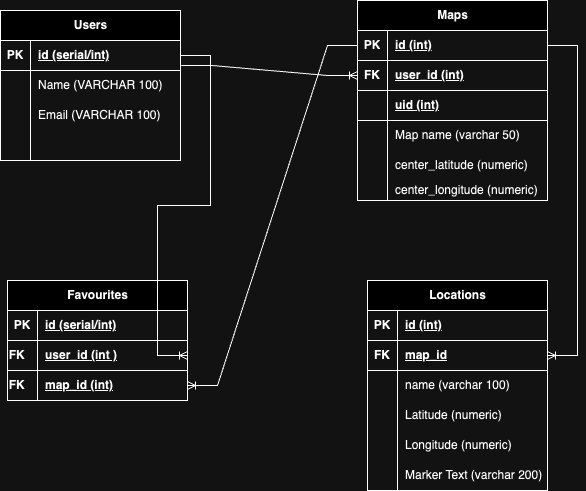

The diagram above was exported from draw.io. Its source (the exported page's mxGraphModel, read from the mxfile embedded in the PNG):
<mxGraphModel dx="676" dy="419" grid="1" gridSize="10" guides="1" tooltips="1" connect="1" arrows="1" fold="1" page="1" pageScale="1" pageWidth="850" pageHeight="1100" math="0" shadow="0" extFonts="Permanent Marker^https://fonts.googleapis.com/css?family=Permanent+Marker">
  <root>
    <mxCell id="0" />
    <mxCell id="1" parent="0" />
    <mxCell id="CffqZQ1Yfb4eVoGnwIa6-1" value="Users" style="shape=table;startSize=30;container=1;collapsible=1;childLayout=tableLayout;fixedRows=1;rowLines=0;fontStyle=1;align=center;resizeLast=1;html=1;" parent="1" vertex="1">
      <mxGeometry x="153" y="140" width="180" height="150" as="geometry" />
    </mxCell>
    <mxCell id="CffqZQ1Yfb4eVoGnwIa6-2" value="" style="shape=tableRow;horizontal=0;startSize=0;swimlaneHead=0;swimlaneBody=0;fillColor=none;collapsible=0;dropTarget=0;points=[[0,0.5],[1,0.5]];portConstraint=eastwest;top=0;left=0;right=0;bottom=1;" parent="CffqZQ1Yfb4eVoGnwIa6-1" vertex="1">
      <mxGeometry y="30" width="180" height="30" as="geometry" />
    </mxCell>
    <mxCell id="CffqZQ1Yfb4eVoGnwIa6-3" value="PK" style="shape=partialRectangle;connectable=0;fillColor=none;top=0;left=0;bottom=0;right=0;fontStyle=1;overflow=hidden;whiteSpace=wrap;html=1;" parent="CffqZQ1Yfb4eVoGnwIa6-2" vertex="1">
      <mxGeometry width="30" height="30" as="geometry">
        <mxRectangle width="30" height="30" as="alternateBounds" />
      </mxGeometry>
    </mxCell>
    <mxCell id="CffqZQ1Yfb4eVoGnwIa6-4" value="id (serial/int)" style="shape=partialRectangle;connectable=0;fillColor=none;top=0;left=0;bottom=0;right=0;align=left;spacingLeft=6;fontStyle=5;overflow=hidden;whiteSpace=wrap;html=1;" parent="CffqZQ1Yfb4eVoGnwIa6-2" vertex="1">
      <mxGeometry x="30" width="150" height="30" as="geometry">
        <mxRectangle width="150" height="30" as="alternateBounds" />
      </mxGeometry>
    </mxCell>
    <mxCell id="CffqZQ1Yfb4eVoGnwIa6-5" value="" style="shape=tableRow;horizontal=0;startSize=0;swimlaneHead=0;swimlaneBody=0;fillColor=none;collapsible=0;dropTarget=0;points=[[0,0.5],[1,0.5]];portConstraint=eastwest;top=0;left=0;right=0;bottom=0;" parent="CffqZQ1Yfb4eVoGnwIa6-1" vertex="1">
      <mxGeometry y="60" width="180" height="30" as="geometry" />
    </mxCell>
    <mxCell id="CffqZQ1Yfb4eVoGnwIa6-6" value="" style="shape=partialRectangle;connectable=0;fillColor=none;top=0;left=0;bottom=0;right=0;editable=1;overflow=hidden;whiteSpace=wrap;html=1;" parent="CffqZQ1Yfb4eVoGnwIa6-5" vertex="1">
      <mxGeometry width="30" height="30" as="geometry">
        <mxRectangle width="30" height="30" as="alternateBounds" />
      </mxGeometry>
    </mxCell>
    <mxCell id="CffqZQ1Yfb4eVoGnwIa6-7" value="Name (VARCHAR 100)" style="shape=partialRectangle;connectable=0;fillColor=none;top=0;left=0;bottom=0;right=0;align=left;spacingLeft=6;overflow=hidden;whiteSpace=wrap;html=1;" parent="CffqZQ1Yfb4eVoGnwIa6-5" vertex="1">
      <mxGeometry x="30" width="150" height="30" as="geometry">
        <mxRectangle width="150" height="30" as="alternateBounds" />
      </mxGeometry>
    </mxCell>
    <mxCell id="CffqZQ1Yfb4eVoGnwIa6-8" value="" style="shape=tableRow;horizontal=0;startSize=0;swimlaneHead=0;swimlaneBody=0;fillColor=none;collapsible=0;dropTarget=0;points=[[0,0.5],[1,0.5]];portConstraint=eastwest;top=0;left=0;right=0;bottom=0;" parent="CffqZQ1Yfb4eVoGnwIa6-1" vertex="1">
      <mxGeometry y="90" width="180" height="30" as="geometry" />
    </mxCell>
    <mxCell id="CffqZQ1Yfb4eVoGnwIa6-9" value="" style="shape=partialRectangle;connectable=0;fillColor=none;top=0;left=0;bottom=0;right=0;editable=1;overflow=hidden;whiteSpace=wrap;html=1;" parent="CffqZQ1Yfb4eVoGnwIa6-8" vertex="1">
      <mxGeometry width="30" height="30" as="geometry">
        <mxRectangle width="30" height="30" as="alternateBounds" />
      </mxGeometry>
    </mxCell>
    <mxCell id="CffqZQ1Yfb4eVoGnwIa6-10" value="Email (VARCHAR 100)" style="shape=partialRectangle;connectable=0;fillColor=none;top=0;left=0;bottom=0;right=0;align=left;spacingLeft=6;overflow=hidden;whiteSpace=wrap;html=1;" parent="CffqZQ1Yfb4eVoGnwIa6-8" vertex="1">
      <mxGeometry x="30" width="150" height="30" as="geometry">
        <mxRectangle width="150" height="30" as="alternateBounds" />
      </mxGeometry>
    </mxCell>
    <mxCell id="CffqZQ1Yfb4eVoGnwIa6-11" value="" style="shape=tableRow;horizontal=0;startSize=0;swimlaneHead=0;swimlaneBody=0;fillColor=none;collapsible=0;dropTarget=0;points=[[0,0.5],[1,0.5]];portConstraint=eastwest;top=0;left=0;right=0;bottom=0;" parent="CffqZQ1Yfb4eVoGnwIa6-1" vertex="1">
      <mxGeometry y="120" width="180" height="30" as="geometry" />
    </mxCell>
    <mxCell id="CffqZQ1Yfb4eVoGnwIa6-12" value="" style="shape=partialRectangle;connectable=0;fillColor=none;top=0;left=0;bottom=0;right=0;editable=1;overflow=hidden;whiteSpace=wrap;html=1;" parent="CffqZQ1Yfb4eVoGnwIa6-11" vertex="1">
      <mxGeometry width="30" height="30" as="geometry">
        <mxRectangle width="30" height="30" as="alternateBounds" />
      </mxGeometry>
    </mxCell>
    <mxCell id="CffqZQ1Yfb4eVoGnwIa6-13" value="" style="shape=partialRectangle;connectable=0;fillColor=none;top=0;left=0;bottom=0;right=0;align=left;spacingLeft=6;overflow=hidden;whiteSpace=wrap;html=1;" parent="CffqZQ1Yfb4eVoGnwIa6-11" vertex="1">
      <mxGeometry x="30" width="150" height="30" as="geometry">
        <mxRectangle width="150" height="30" as="alternateBounds" />
      </mxGeometry>
    </mxCell>
    <object label="Maps" test="" id="CffqZQ1Yfb4eVoGnwIa6-14">
      <mxCell style="shape=table;startSize=30;container=1;collapsible=1;childLayout=tableLayout;fixedRows=1;rowLines=0;fontStyle=1;align=center;resizeLast=1;html=1;" parent="1" vertex="1">
        <mxGeometry x="510" y="130" width="190" height="200" as="geometry" />
      </mxCell>
    </object>
    <mxCell id="CffqZQ1Yfb4eVoGnwIa6-15" value="" style="shape=tableRow;horizontal=0;startSize=0;swimlaneHead=0;swimlaneBody=0;fillColor=none;collapsible=0;dropTarget=0;points=[[0,0.5],[1,0.5]];portConstraint=eastwest;top=0;left=0;right=0;bottom=1;" parent="CffqZQ1Yfb4eVoGnwIa6-14" vertex="1">
      <mxGeometry y="30" width="190" height="30" as="geometry" />
    </mxCell>
    <mxCell id="CffqZQ1Yfb4eVoGnwIa6-16" value="PK" style="shape=partialRectangle;connectable=0;fillColor=none;top=0;left=0;bottom=0;right=0;fontStyle=1;overflow=hidden;whiteSpace=wrap;html=1;" parent="CffqZQ1Yfb4eVoGnwIa6-15" vertex="1">
      <mxGeometry width="30" height="30" as="geometry">
        <mxRectangle width="30" height="30" as="alternateBounds" />
      </mxGeometry>
    </mxCell>
    <mxCell id="CffqZQ1Yfb4eVoGnwIa6-17" value="id (int)" style="shape=partialRectangle;connectable=0;fillColor=none;top=0;left=0;bottom=0;right=0;align=left;spacingLeft=6;fontStyle=5;overflow=hidden;whiteSpace=wrap;html=1;" parent="CffqZQ1Yfb4eVoGnwIa6-15" vertex="1">
      <mxGeometry x="30" width="160" height="30" as="geometry">
        <mxRectangle width="160" height="30" as="alternateBounds" />
      </mxGeometry>
    </mxCell>
    <mxCell id="CffqZQ1Yfb4eVoGnwIa6-31" value="" style="shape=tableRow;horizontal=0;startSize=0;swimlaneHead=0;swimlaneBody=0;fillColor=none;collapsible=0;dropTarget=0;points=[[0,0.5],[1,0.5]];portConstraint=eastwest;top=0;left=0;right=0;bottom=1;" parent="CffqZQ1Yfb4eVoGnwIa6-14" vertex="1">
      <mxGeometry y="60" width="190" height="30" as="geometry" />
    </mxCell>
    <mxCell id="CffqZQ1Yfb4eVoGnwIa6-32" value="FK" style="shape=partialRectangle;connectable=0;fillColor=none;top=0;left=0;bottom=0;right=0;fontStyle=1;overflow=hidden;whiteSpace=wrap;html=1;" parent="CffqZQ1Yfb4eVoGnwIa6-31" vertex="1">
      <mxGeometry width="30" height="30" as="geometry">
        <mxRectangle width="30" height="30" as="alternateBounds" />
      </mxGeometry>
    </mxCell>
    <mxCell id="CffqZQ1Yfb4eVoGnwIa6-33" value="user_id (int)" style="shape=partialRectangle;connectable=0;fillColor=none;top=0;left=0;bottom=0;right=0;align=left;spacingLeft=6;fontStyle=5;overflow=hidden;whiteSpace=wrap;html=1;" parent="CffqZQ1Yfb4eVoGnwIa6-31" vertex="1">
      <mxGeometry x="30" width="160" height="30" as="geometry">
        <mxRectangle width="160" height="30" as="alternateBounds" />
      </mxGeometry>
    </mxCell>
    <mxCell id="CffqZQ1Yfb4eVoGnwIa6-89" value="" style="shape=tableRow;horizontal=0;startSize=0;swimlaneHead=0;swimlaneBody=0;fillColor=none;collapsible=0;dropTarget=0;points=[[0,0.5],[1,0.5]];portConstraint=eastwest;top=0;left=0;right=0;bottom=1;" vertex="1" parent="CffqZQ1Yfb4eVoGnwIa6-14">
      <mxGeometry y="90" width="190" height="30" as="geometry" />
    </mxCell>
    <mxCell id="CffqZQ1Yfb4eVoGnwIa6-90" value="" style="shape=partialRectangle;connectable=0;fillColor=none;top=0;left=0;bottom=0;right=0;fontStyle=1;overflow=hidden;whiteSpace=wrap;html=1;" vertex="1" parent="CffqZQ1Yfb4eVoGnwIa6-89">
      <mxGeometry width="30" height="30" as="geometry">
        <mxRectangle width="30" height="30" as="alternateBounds" />
      </mxGeometry>
    </mxCell>
    <mxCell id="CffqZQ1Yfb4eVoGnwIa6-91" value="uid (int)" style="shape=partialRectangle;connectable=0;fillColor=none;top=0;left=0;bottom=0;right=0;align=left;spacingLeft=6;fontStyle=5;overflow=hidden;whiteSpace=wrap;html=1;" vertex="1" parent="CffqZQ1Yfb4eVoGnwIa6-89">
      <mxGeometry x="30" width="160" height="30" as="geometry">
        <mxRectangle width="160" height="30" as="alternateBounds" />
      </mxGeometry>
    </mxCell>
    <mxCell id="CffqZQ1Yfb4eVoGnwIa6-18" value="" style="shape=tableRow;horizontal=0;startSize=0;swimlaneHead=0;swimlaneBody=0;fillColor=none;collapsible=0;dropTarget=0;points=[[0,0.5],[1,0.5]];portConstraint=eastwest;top=0;left=0;right=0;bottom=0;" parent="CffqZQ1Yfb4eVoGnwIa6-14" vertex="1">
      <mxGeometry y="120" width="190" height="30" as="geometry" />
    </mxCell>
    <mxCell id="CffqZQ1Yfb4eVoGnwIa6-19" value="" style="shape=partialRectangle;connectable=0;fillColor=none;top=0;left=0;bottom=0;right=0;editable=1;overflow=hidden;whiteSpace=wrap;html=1;" parent="CffqZQ1Yfb4eVoGnwIa6-18" vertex="1">
      <mxGeometry width="30" height="30" as="geometry">
        <mxRectangle width="30" height="30" as="alternateBounds" />
      </mxGeometry>
    </mxCell>
    <mxCell id="CffqZQ1Yfb4eVoGnwIa6-20" value="Map name (varchar 50)" style="shape=partialRectangle;connectable=0;fillColor=none;top=0;left=0;bottom=0;right=0;align=left;spacingLeft=6;overflow=hidden;whiteSpace=wrap;html=1;" parent="CffqZQ1Yfb4eVoGnwIa6-18" vertex="1">
      <mxGeometry x="30" width="160" height="30" as="geometry">
        <mxRectangle width="160" height="30" as="alternateBounds" />
      </mxGeometry>
    </mxCell>
    <mxCell id="CffqZQ1Yfb4eVoGnwIa6-21" value="" style="shape=tableRow;horizontal=0;startSize=0;swimlaneHead=0;swimlaneBody=0;fillColor=none;collapsible=0;dropTarget=0;points=[[0,0.5],[1,0.5]];portConstraint=eastwest;top=0;left=0;right=0;bottom=0;" parent="CffqZQ1Yfb4eVoGnwIa6-14" vertex="1">
      <mxGeometry y="150" width="190" height="30" as="geometry" />
    </mxCell>
    <mxCell id="CffqZQ1Yfb4eVoGnwIa6-22" value="" style="shape=partialRectangle;connectable=0;fillColor=none;top=0;left=0;bottom=0;right=0;editable=1;overflow=hidden;whiteSpace=wrap;html=1;" parent="CffqZQ1Yfb4eVoGnwIa6-21" vertex="1">
      <mxGeometry width="30" height="30" as="geometry">
        <mxRectangle width="30" height="30" as="alternateBounds" />
      </mxGeometry>
    </mxCell>
    <mxCell id="CffqZQ1Yfb4eVoGnwIa6-23" value="center_latitude (numeric)" style="shape=partialRectangle;connectable=0;fillColor=none;top=0;left=0;bottom=0;right=0;align=left;spacingLeft=6;overflow=hidden;whiteSpace=wrap;html=1;" parent="CffqZQ1Yfb4eVoGnwIa6-21" vertex="1">
      <mxGeometry x="30" width="160" height="30" as="geometry">
        <mxRectangle width="160" height="30" as="alternateBounds" />
      </mxGeometry>
    </mxCell>
    <mxCell id="CffqZQ1Yfb4eVoGnwIa6-38" value="" style="shape=tableRow;horizontal=0;startSize=0;swimlaneHead=0;swimlaneBody=0;fillColor=none;collapsible=0;dropTarget=0;points=[[0,0.5],[1,0.5]];portConstraint=eastwest;top=0;left=0;right=0;bottom=0;" vertex="1" parent="CffqZQ1Yfb4eVoGnwIa6-14">
      <mxGeometry y="180" width="190" height="20" as="geometry" />
    </mxCell>
    <mxCell id="CffqZQ1Yfb4eVoGnwIa6-39" value="" style="shape=partialRectangle;connectable=0;fillColor=none;top=0;left=0;bottom=0;right=0;editable=1;overflow=hidden;whiteSpace=wrap;html=1;" vertex="1" parent="CffqZQ1Yfb4eVoGnwIa6-38">
      <mxGeometry width="30" height="20" as="geometry">
        <mxRectangle width="30" height="20" as="alternateBounds" />
      </mxGeometry>
    </mxCell>
    <mxCell id="CffqZQ1Yfb4eVoGnwIa6-40" value="center_longitude (numeric)" style="shape=partialRectangle;connectable=0;fillColor=none;top=0;left=0;bottom=0;right=0;align=left;spacingLeft=6;overflow=hidden;whiteSpace=wrap;html=1;" vertex="1" parent="CffqZQ1Yfb4eVoGnwIa6-38">
      <mxGeometry x="30" width="160" height="20" as="geometry">
        <mxRectangle width="160" height="20" as="alternateBounds" />
      </mxGeometry>
    </mxCell>
    <mxCell id="CffqZQ1Yfb4eVoGnwIa6-34" value="" style="edgeStyle=entityRelationEdgeStyle;fontSize=12;html=1;endArrow=ERoneToMany;rounded=0;exitX=1.004;exitY=-0.169;exitDx=0;exitDy=0;exitPerimeter=0;" parent="1" edge="1" target="CffqZQ1Yfb4eVoGnwIa6-31" source="CffqZQ1Yfb4eVoGnwIa6-5">
      <mxGeometry width="100" height="100" relative="1" as="geometry">
        <mxPoint x="329.9999999999999" y="19.99999999999997" as="sourcePoint" />
        <mxPoint x="478.38" y="355" as="targetPoint" />
      </mxGeometry>
    </mxCell>
    <mxCell id="CffqZQ1Yfb4eVoGnwIa6-41" value="Locations" style="shape=table;startSize=30;container=1;collapsible=1;childLayout=tableLayout;fixedRows=1;rowLines=0;fontStyle=1;align=center;resizeLast=1;html=1;" vertex="1" parent="1">
      <mxGeometry x="520" y="410.00000000000006" width="180" height="210" as="geometry" />
    </mxCell>
    <mxCell id="CffqZQ1Yfb4eVoGnwIa6-42" value="" style="shape=tableRow;horizontal=0;startSize=0;swimlaneHead=0;swimlaneBody=0;fillColor=none;collapsible=0;dropTarget=0;points=[[0,0.5],[1,0.5]];portConstraint=eastwest;top=0;left=0;right=0;bottom=1;" vertex="1" parent="CffqZQ1Yfb4eVoGnwIa6-41">
      <mxGeometry y="30" width="180" height="30" as="geometry" />
    </mxCell>
    <mxCell id="CffqZQ1Yfb4eVoGnwIa6-43" value="PK" style="shape=partialRectangle;connectable=0;fillColor=none;top=0;left=0;bottom=0;right=0;fontStyle=1;overflow=hidden;whiteSpace=wrap;html=1;" vertex="1" parent="CffqZQ1Yfb4eVoGnwIa6-42">
      <mxGeometry width="30" height="30" as="geometry">
        <mxRectangle width="30" height="30" as="alternateBounds" />
      </mxGeometry>
    </mxCell>
    <mxCell id="CffqZQ1Yfb4eVoGnwIa6-44" value="id (int)" style="shape=partialRectangle;connectable=0;fillColor=none;top=0;left=0;bottom=0;right=0;align=left;spacingLeft=6;fontStyle=5;overflow=hidden;whiteSpace=wrap;html=1;" vertex="1" parent="CffqZQ1Yfb4eVoGnwIa6-42">
      <mxGeometry x="30" width="150" height="30" as="geometry">
        <mxRectangle width="150" height="30" as="alternateBounds" />
      </mxGeometry>
    </mxCell>
    <mxCell id="CffqZQ1Yfb4eVoGnwIa6-80" value="" style="shape=tableRow;horizontal=0;startSize=0;swimlaneHead=0;swimlaneBody=0;fillColor=none;collapsible=0;dropTarget=0;points=[[0,0.5],[1,0.5]];portConstraint=eastwest;top=0;left=0;right=0;bottom=1;" vertex="1" parent="CffqZQ1Yfb4eVoGnwIa6-41">
      <mxGeometry y="60" width="180" height="30" as="geometry" />
    </mxCell>
    <mxCell id="CffqZQ1Yfb4eVoGnwIa6-81" value="FK" style="shape=partialRectangle;connectable=0;fillColor=none;top=0;left=0;bottom=0;right=0;fontStyle=1;overflow=hidden;whiteSpace=wrap;html=1;" vertex="1" parent="CffqZQ1Yfb4eVoGnwIa6-80">
      <mxGeometry width="30" height="30" as="geometry">
        <mxRectangle width="30" height="30" as="alternateBounds" />
      </mxGeometry>
    </mxCell>
    <mxCell id="CffqZQ1Yfb4eVoGnwIa6-82" value="map_id" style="shape=partialRectangle;connectable=0;fillColor=none;top=0;left=0;bottom=0;right=0;align=left;spacingLeft=6;fontStyle=5;overflow=hidden;whiteSpace=wrap;html=1;" vertex="1" parent="CffqZQ1Yfb4eVoGnwIa6-80">
      <mxGeometry x="30" width="150" height="30" as="geometry">
        <mxRectangle width="150" height="30" as="alternateBounds" />
      </mxGeometry>
    </mxCell>
    <mxCell id="CffqZQ1Yfb4eVoGnwIa6-45" value="" style="shape=tableRow;horizontal=0;startSize=0;swimlaneHead=0;swimlaneBody=0;fillColor=none;collapsible=0;dropTarget=0;points=[[0,0.5],[1,0.5]];portConstraint=eastwest;top=0;left=0;right=0;bottom=0;" vertex="1" parent="CffqZQ1Yfb4eVoGnwIa6-41">
      <mxGeometry y="90" width="180" height="30" as="geometry" />
    </mxCell>
    <mxCell id="CffqZQ1Yfb4eVoGnwIa6-46" value="&lt;span style=&quot;white-space: pre;&quot;&gt;&#09;&lt;/span&gt;" style="shape=partialRectangle;connectable=0;fillColor=none;top=0;left=0;bottom=0;right=0;editable=1;overflow=hidden;whiteSpace=wrap;html=1;" vertex="1" parent="CffqZQ1Yfb4eVoGnwIa6-45">
      <mxGeometry width="30" height="30" as="geometry">
        <mxRectangle width="30" height="30" as="alternateBounds" />
      </mxGeometry>
    </mxCell>
    <mxCell id="CffqZQ1Yfb4eVoGnwIa6-47" value="name (varchar 100)" style="shape=partialRectangle;connectable=0;fillColor=none;top=0;left=0;bottom=0;right=0;align=left;spacingLeft=6;overflow=hidden;whiteSpace=wrap;html=1;" vertex="1" parent="CffqZQ1Yfb4eVoGnwIa6-45">
      <mxGeometry x="30" width="150" height="30" as="geometry">
        <mxRectangle width="150" height="30" as="alternateBounds" />
      </mxGeometry>
    </mxCell>
    <mxCell id="ZvaT1l71R0PjwZAtKgjg-11" value="" style="shape=tableRow;horizontal=0;startSize=0;swimlaneHead=0;swimlaneBody=0;fillColor=none;collapsible=0;dropTarget=0;points=[[0,0.5],[1,0.5]];portConstraint=eastwest;top=0;left=0;right=0;bottom=0;" vertex="1" parent="CffqZQ1Yfb4eVoGnwIa6-41">
      <mxGeometry y="120" width="180" height="30" as="geometry" />
    </mxCell>
    <mxCell id="ZvaT1l71R0PjwZAtKgjg-12" value="&lt;span style=&quot;white-space: pre;&quot;&gt;&#09;&lt;/span&gt;" style="shape=partialRectangle;connectable=0;fillColor=none;top=0;left=0;bottom=0;right=0;editable=1;overflow=hidden;whiteSpace=wrap;html=1;" vertex="1" parent="ZvaT1l71R0PjwZAtKgjg-11">
      <mxGeometry width="30" height="30" as="geometry">
        <mxRectangle width="30" height="30" as="alternateBounds" />
      </mxGeometry>
    </mxCell>
    <mxCell id="ZvaT1l71R0PjwZAtKgjg-13" value="Latitude (numeric)" style="shape=partialRectangle;connectable=0;fillColor=none;top=0;left=0;bottom=0;right=0;align=left;spacingLeft=6;overflow=hidden;whiteSpace=wrap;html=1;" vertex="1" parent="ZvaT1l71R0PjwZAtKgjg-11">
      <mxGeometry x="30" width="150" height="30" as="geometry">
        <mxRectangle width="150" height="30" as="alternateBounds" />
      </mxGeometry>
    </mxCell>
    <mxCell id="CffqZQ1Yfb4eVoGnwIa6-48" value="" style="shape=tableRow;horizontal=0;startSize=0;swimlaneHead=0;swimlaneBody=0;fillColor=none;collapsible=0;dropTarget=0;points=[[0,0.5],[1,0.5]];portConstraint=eastwest;top=0;left=0;right=0;bottom=0;" vertex="1" parent="CffqZQ1Yfb4eVoGnwIa6-41">
      <mxGeometry y="150" width="180" height="30" as="geometry" />
    </mxCell>
    <mxCell id="CffqZQ1Yfb4eVoGnwIa6-49" value="" style="shape=partialRectangle;connectable=0;fillColor=none;top=0;left=0;bottom=0;right=0;editable=1;overflow=hidden;whiteSpace=wrap;html=1;" vertex="1" parent="CffqZQ1Yfb4eVoGnwIa6-48">
      <mxGeometry width="30" height="30" as="geometry">
        <mxRectangle width="30" height="30" as="alternateBounds" />
      </mxGeometry>
    </mxCell>
    <mxCell id="CffqZQ1Yfb4eVoGnwIa6-50" value="Longitude (numeric)" style="shape=partialRectangle;connectable=0;fillColor=none;top=0;left=0;bottom=0;right=0;align=left;spacingLeft=6;overflow=hidden;whiteSpace=wrap;html=1;" vertex="1" parent="CffqZQ1Yfb4eVoGnwIa6-48">
      <mxGeometry x="30" width="150" height="30" as="geometry">
        <mxRectangle width="150" height="30" as="alternateBounds" />
      </mxGeometry>
    </mxCell>
    <mxCell id="CffqZQ1Yfb4eVoGnwIa6-51" value="" style="shape=tableRow;horizontal=0;startSize=0;swimlaneHead=0;swimlaneBody=0;fillColor=none;collapsible=0;dropTarget=0;points=[[0,0.5],[1,0.5]];portConstraint=eastwest;top=0;left=0;right=0;bottom=0;" vertex="1" parent="CffqZQ1Yfb4eVoGnwIa6-41">
      <mxGeometry y="180" width="180" height="30" as="geometry" />
    </mxCell>
    <mxCell id="CffqZQ1Yfb4eVoGnwIa6-52" value="" style="shape=partialRectangle;connectable=0;fillColor=none;top=0;left=0;bottom=0;right=0;editable=1;overflow=hidden;whiteSpace=wrap;html=1;" vertex="1" parent="CffqZQ1Yfb4eVoGnwIa6-51">
      <mxGeometry width="30" height="30" as="geometry">
        <mxRectangle width="30" height="30" as="alternateBounds" />
      </mxGeometry>
    </mxCell>
    <mxCell id="CffqZQ1Yfb4eVoGnwIa6-53" value="Marker Text (varchar 200)" style="shape=partialRectangle;connectable=0;fillColor=none;top=0;left=0;bottom=0;right=0;align=left;spacingLeft=6;overflow=hidden;whiteSpace=wrap;html=1;" vertex="1" parent="CffqZQ1Yfb4eVoGnwIa6-51">
      <mxGeometry x="30" width="150" height="30" as="geometry">
        <mxRectangle width="150" height="30" as="alternateBounds" />
      </mxGeometry>
    </mxCell>
    <mxCell id="CffqZQ1Yfb4eVoGnwIa6-63" value="" style="edgeStyle=entityRelationEdgeStyle;fontSize=12;html=1;endArrow=ERoneToMany;rounded=0;" edge="1" parent="1" source="CffqZQ1Yfb4eVoGnwIa6-15" target="CffqZQ1Yfb4eVoGnwIa6-80">
      <mxGeometry width="100" height="100" relative="1" as="geometry">
        <mxPoint x="470" y="260" as="sourcePoint" />
        <mxPoint x="580" y="450" as="targetPoint" />
        <Array as="points">
          <mxPoint x="500" y="440" />
          <mxPoint x="510" y="400" />
          <mxPoint x="510" y="440" />
        </Array>
      </mxGeometry>
    </mxCell>
    <mxCell id="CffqZQ1Yfb4eVoGnwIa6-64" value="Favourites" style="shape=table;startSize=30;container=1;collapsible=1;childLayout=tableLayout;fixedRows=1;rowLines=0;fontStyle=1;align=center;resizeLast=1;html=1;" vertex="1" parent="1">
      <mxGeometry x="160" y="410" width="180" height="120" as="geometry" />
    </mxCell>
    <mxCell id="CffqZQ1Yfb4eVoGnwIa6-65" value="" style="shape=tableRow;horizontal=0;startSize=0;swimlaneHead=0;swimlaneBody=0;fillColor=none;collapsible=0;dropTarget=0;points=[[0,0.5],[1,0.5]];portConstraint=eastwest;top=0;left=0;right=0;bottom=1;" vertex="1" parent="CffqZQ1Yfb4eVoGnwIa6-64">
      <mxGeometry y="30" width="180" height="30" as="geometry" />
    </mxCell>
    <mxCell id="CffqZQ1Yfb4eVoGnwIa6-66" value="PK" style="shape=partialRectangle;connectable=0;fillColor=none;top=0;left=0;bottom=0;right=0;fontStyle=1;overflow=hidden;whiteSpace=wrap;html=1;" vertex="1" parent="CffqZQ1Yfb4eVoGnwIa6-65">
      <mxGeometry width="30" height="30" as="geometry">
        <mxRectangle width="30" height="30" as="alternateBounds" />
      </mxGeometry>
    </mxCell>
    <mxCell id="CffqZQ1Yfb4eVoGnwIa6-67" value="id (serial/int)" style="shape=partialRectangle;connectable=0;fillColor=none;top=0;left=0;bottom=0;right=0;align=left;spacingLeft=6;fontStyle=5;overflow=hidden;whiteSpace=wrap;html=1;" vertex="1" parent="CffqZQ1Yfb4eVoGnwIa6-65">
      <mxGeometry x="30" width="150" height="30" as="geometry">
        <mxRectangle width="150" height="30" as="alternateBounds" />
      </mxGeometry>
    </mxCell>
    <mxCell id="CffqZQ1Yfb4eVoGnwIa6-77" value="" style="shape=tableRow;horizontal=0;startSize=0;swimlaneHead=0;swimlaneBody=0;fillColor=none;collapsible=0;dropTarget=0;points=[[0,0.5],[1,0.5]];portConstraint=eastwest;top=0;left=0;right=0;bottom=1;" vertex="1" parent="CffqZQ1Yfb4eVoGnwIa6-64">
      <mxGeometry y="60" width="180" height="30" as="geometry" />
    </mxCell>
    <mxCell id="CffqZQ1Yfb4eVoGnwIa6-78" value="FK&lt;span style=&quot;white-space: pre;&quot;&gt;&#09;&lt;/span&gt;" style="shape=partialRectangle;connectable=0;fillColor=none;top=0;left=0;bottom=0;right=0;fontStyle=1;overflow=hidden;whiteSpace=wrap;html=1;" vertex="1" parent="CffqZQ1Yfb4eVoGnwIa6-77">
      <mxGeometry width="30" height="30" as="geometry">
        <mxRectangle width="30" height="30" as="alternateBounds" />
      </mxGeometry>
    </mxCell>
    <mxCell id="CffqZQ1Yfb4eVoGnwIa6-79" value="user_id (int )" style="shape=partialRectangle;connectable=0;fillColor=none;top=0;left=0;bottom=0;right=0;align=left;spacingLeft=6;fontStyle=5;overflow=hidden;whiteSpace=wrap;html=1;" vertex="1" parent="CffqZQ1Yfb4eVoGnwIa6-77">
      <mxGeometry x="30" width="150" height="30" as="geometry">
        <mxRectangle width="150" height="30" as="alternateBounds" />
      </mxGeometry>
    </mxCell>
    <mxCell id="CffqZQ1Yfb4eVoGnwIa6-84" value="" style="shape=tableRow;horizontal=0;startSize=0;swimlaneHead=0;swimlaneBody=0;fillColor=none;collapsible=0;dropTarget=0;points=[[0,0.5],[1,0.5]];portConstraint=eastwest;top=0;left=0;right=0;bottom=1;" vertex="1" parent="CffqZQ1Yfb4eVoGnwIa6-64">
      <mxGeometry y="90" width="180" height="30" as="geometry" />
    </mxCell>
    <mxCell id="CffqZQ1Yfb4eVoGnwIa6-85" value="FK&lt;span style=&quot;white-space: pre;&quot;&gt;&#09;&lt;/span&gt;" style="shape=partialRectangle;connectable=0;fillColor=none;top=0;left=0;bottom=0;right=0;fontStyle=1;overflow=hidden;whiteSpace=wrap;html=1;" vertex="1" parent="CffqZQ1Yfb4eVoGnwIa6-84">
      <mxGeometry width="30" height="30" as="geometry">
        <mxRectangle width="30" height="30" as="alternateBounds" />
      </mxGeometry>
    </mxCell>
    <mxCell id="CffqZQ1Yfb4eVoGnwIa6-86" value="map_id (int)" style="shape=partialRectangle;connectable=0;fillColor=none;top=0;left=0;bottom=0;right=0;align=left;spacingLeft=6;fontStyle=5;overflow=hidden;whiteSpace=wrap;html=1;" vertex="1" parent="CffqZQ1Yfb4eVoGnwIa6-84">
      <mxGeometry x="30" width="150" height="30" as="geometry">
        <mxRectangle width="150" height="30" as="alternateBounds" />
      </mxGeometry>
    </mxCell>
    <mxCell id="CffqZQ1Yfb4eVoGnwIa6-87" value="" style="edgeStyle=entityRelationEdgeStyle;fontSize=12;html=1;endArrow=ERoneToMany;rounded=0;entryX=1;entryY=0.5;entryDx=0;entryDy=0;" edge="1" parent="1" source="CffqZQ1Yfb4eVoGnwIa6-2" target="CffqZQ1Yfb4eVoGnwIa6-77">
      <mxGeometry width="100" height="100" relative="1" as="geometry">
        <mxPoint x="400" y="260" as="sourcePoint" />
        <mxPoint x="390" y="450" as="targetPoint" />
      </mxGeometry>
    </mxCell>
    <mxCell id="CffqZQ1Yfb4eVoGnwIa6-88" value="" style="edgeStyle=entityRelationEdgeStyle;fontSize=12;html=1;endArrow=ERoneToMany;rounded=0;" edge="1" parent="1" source="CffqZQ1Yfb4eVoGnwIa6-15" target="CffqZQ1Yfb4eVoGnwIa6-84">
      <mxGeometry width="100" height="100" relative="1" as="geometry">
        <mxPoint x="410" y="340" as="sourcePoint" />
        <mxPoint x="535" y="392" as="targetPoint" />
      </mxGeometry>
    </mxCell>
  </root>
</mxGraphModel>